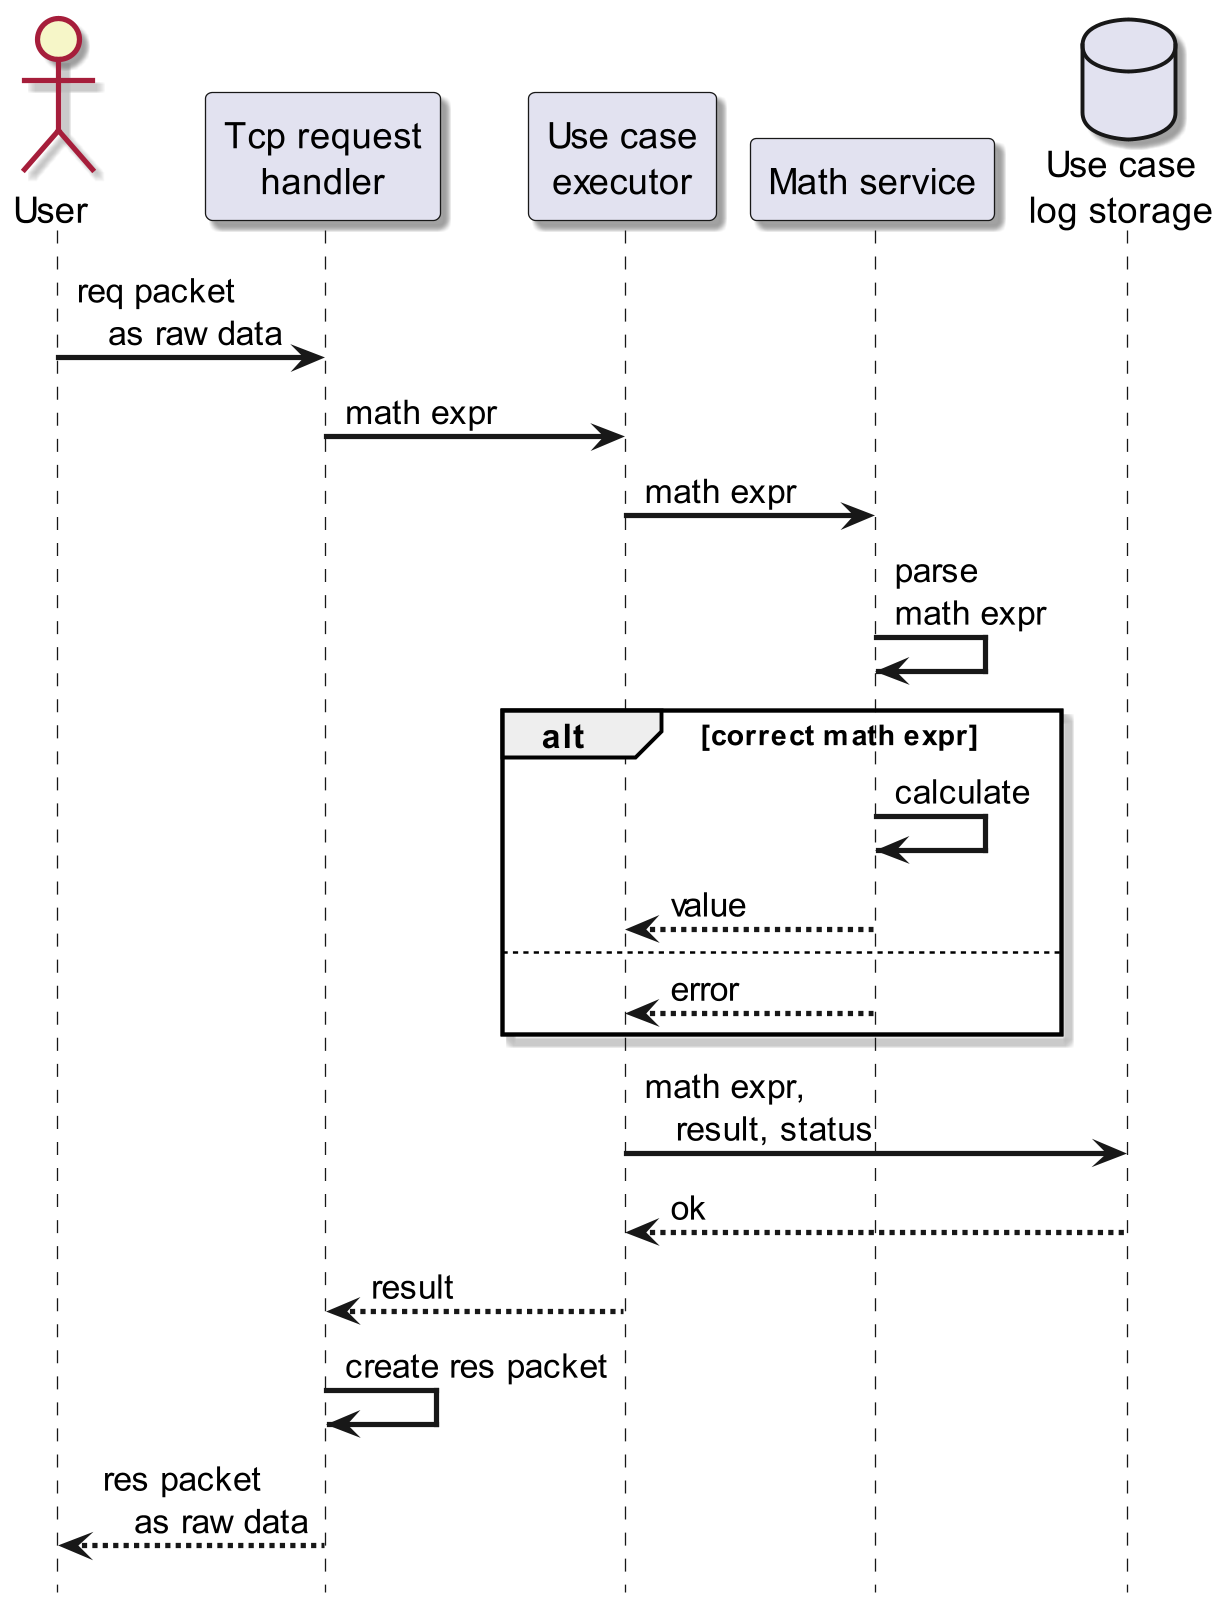

The diagram above was rendered by PlantUML. Its source (embedded in the PNG):
@startuml calculate_math_expr

!include styles.wsd
hide footbox

' or external service!
actor "User" as user

participant "Tcp request\nhandler" as tcp_req_handler

' for this use case!
participant "Use case\nexecutor" as uc_executor

participant "Math service" as math_service
database "Use case\nlog storage" as uc_log_storage

user -> tcp_req_handler : req packet\n   as raw data
tcp_req_handler -> uc_executor : math expr
uc_executor -> math_service : math expr
math_service -> math_service : parse\nmath expr

alt correct math expr
    math_service -> math_service : calculate
    math_service --> uc_executor : value
else
    math_service --> uc_executor : error
end

' value or error as result

uc_executor -> uc_log_storage : math expr,\n   result, status
uc_log_storage --> uc_executor : ok

uc_executor --> tcp_req_handler : result
tcp_req_handler -> tcp_req_handler : create res packet
tcp_req_handler --> user : res packet\n   as raw data

@enduml